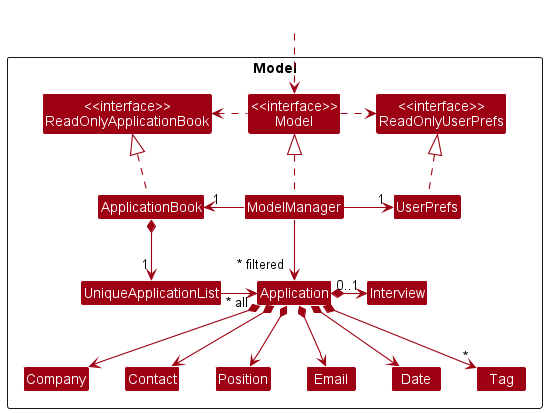

The diagram above was rendered by PlantUML. Its source (embedded in the PNG):
@startuml
!include style.puml
skinparam arrowThickness 1.1
skinparam arrowColor MODEL_COLOR
skinparam classBackgroundColor MODEL_COLOR

Package Model <<Rectangle>>{
Class "<<interface>>\nReadOnlyApplicationBook" as ReadOnlyApplicationBook
Class "<<interface>>\nReadOnlyUserPrefs" as ReadOnlyUserPrefs
Class "<<interface>>\nModel" as Model
Class ApplicationBook
Class ModelManager
Class UserPrefs

Class UniqueApplicationList
Class Application
Class Company
Class Position
Class Email
Class Date
Class Contact
Class Tag
Class Interview

}

Class HiddenOutside #FFFFFF
HiddenOutside ..> Model

ApplicationBook .up.|> ReadOnlyApplicationBook

ModelManager .up.|> Model
Model .right.> ReadOnlyUserPrefs
Model .left.> ReadOnlyApplicationBook
ModelManager -left-> "1" ApplicationBook
ModelManager -right-> "1" UserPrefs
UserPrefs .up.|> ReadOnlyUserPrefs

ApplicationBook *--> "1" UniqueApplicationList
UniqueApplicationList -left-> "~* all" Application
Application *--> Company
Application *--> Contact
Application *--> Email
Application *--> Position
Application *--> Date
Application *--> "*" Tag
Application *-right-> "0..1" Interview

Company -[hidden]right-> Contact
Contact -[hidden]right-> Position
Position -[hidden]right-> Email

ModelManager -->"~* filtered" Application
@enduml